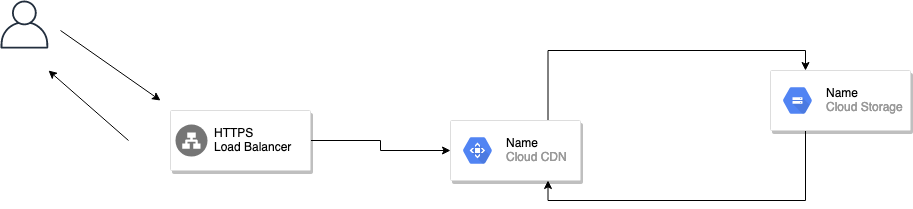

The diagram above was exported from draw.io. Its source (the exported page's mxGraphModel, read from the mxfile embedded in the PNG):
<mxGraphModel dx="946" dy="587" grid="1" gridSize="10" guides="1" tooltips="1" connect="1" arrows="1" fold="1" page="1" pageScale="1" pageWidth="3300" pageHeight="2339" math="0" shadow="0">
  <root>
    <mxCell id="0" />
    <mxCell id="1" parent="0" />
    <mxCell id="wlQV1yqmWQSoWBeqxmg--51" style="edgeStyle=orthogonalEdgeStyle;rounded=0;orthogonalLoop=1;jettySize=auto;html=1;exitX=0.75;exitY=0;exitDx=0;exitDy=0;entryX=0.25;entryY=0;entryDx=0;entryDy=0;" edge="1" parent="1" source="wlQV1yqmWQSoWBeqxmg--3" target="wlQV1yqmWQSoWBeqxmg--9">
      <mxGeometry relative="1" as="geometry" />
    </mxCell>
    <mxCell id="wlQV1yqmWQSoWBeqxmg--3" value="" style="strokeColor=#dddddd;shadow=1;strokeWidth=1;rounded=1;absoluteArcSize=1;arcSize=2;" vertex="1" parent="1">
      <mxGeometry x="480" y="240" width="130" height="60" as="geometry" />
    </mxCell>
    <mxCell id="wlQV1yqmWQSoWBeqxmg--4" value="&lt;font color=&quot;#000000&quot;&gt;Name&lt;/font&gt;&lt;br&gt;Cloud  CDN" style="dashed=0;connectable=0;html=1;fillColor=#5184F3;strokeColor=none;shape=mxgraph.gcp2.hexIcon;prIcon=cloud_cdn;part=1;labelPosition=right;verticalLabelPosition=middle;align=left;verticalAlign=middle;spacingLeft=5;fontColor=#999999;fontSize=12;" vertex="1" parent="wlQV1yqmWQSoWBeqxmg--3">
      <mxGeometry y="0.5" width="44" height="39" relative="1" as="geometry">
        <mxPoint x="5" y="-19.5" as="offset" />
      </mxGeometry>
    </mxCell>
    <mxCell id="wlQV1yqmWQSoWBeqxmg--50" style="edgeStyle=orthogonalEdgeStyle;rounded=0;orthogonalLoop=1;jettySize=auto;html=1;exitX=0.25;exitY=1;exitDx=0;exitDy=0;entryX=0.75;entryY=1;entryDx=0;entryDy=0;" edge="1" parent="1" source="wlQV1yqmWQSoWBeqxmg--9" target="wlQV1yqmWQSoWBeqxmg--3">
      <mxGeometry relative="1" as="geometry" />
    </mxCell>
    <mxCell id="wlQV1yqmWQSoWBeqxmg--9" value="" style="strokeColor=#dddddd;shadow=1;strokeWidth=1;rounded=1;absoluteArcSize=1;arcSize=2;" vertex="1" parent="1">
      <mxGeometry x="800" y="190" width="140" height="60" as="geometry" />
    </mxCell>
    <mxCell id="wlQV1yqmWQSoWBeqxmg--10" value="&lt;font color=&quot;#000000&quot;&gt;Name&lt;/font&gt;&lt;br&gt;Cloud Storage" style="dashed=0;connectable=0;html=1;fillColor=#5184F3;strokeColor=none;shape=mxgraph.gcp2.hexIcon;prIcon=cloud_storage;part=1;labelPosition=right;verticalLabelPosition=middle;align=left;verticalAlign=middle;spacingLeft=5;fontColor=#999999;fontSize=12;" vertex="1" parent="wlQV1yqmWQSoWBeqxmg--9">
      <mxGeometry y="0.5" width="44" height="39" relative="1" as="geometry">
        <mxPoint x="5" y="-19.5" as="offset" />
      </mxGeometry>
    </mxCell>
    <mxCell id="wlQV1yqmWQSoWBeqxmg--25" style="edgeStyle=orthogonalEdgeStyle;rounded=0;orthogonalLoop=1;jettySize=auto;html=1;exitX=1;exitY=0.5;exitDx=0;exitDy=0;" edge="1" parent="1" source="wlQV1yqmWQSoWBeqxmg--22" target="wlQV1yqmWQSoWBeqxmg--3">
      <mxGeometry relative="1" as="geometry" />
    </mxCell>
    <mxCell id="wlQV1yqmWQSoWBeqxmg--22" value="" style="strokeColor=#dddddd;shadow=1;strokeWidth=1;rounded=1;absoluteArcSize=1;arcSize=2;" vertex="1" parent="1">
      <mxGeometry x="200" y="230" width="140" height="60" as="geometry" />
    </mxCell>
    <mxCell id="wlQV1yqmWQSoWBeqxmg--23" value="HTTPS&#10;Load Balancer" style="dashed=0;connectable=0;html=1;fillColor=#757575;strokeColor=none;shape=mxgraph.gcp2.network_load_balancer;part=1;labelPosition=right;verticalLabelPosition=middle;align=left;verticalAlign=middle;spacingLeft=5;fontSize=12;" vertex="1" parent="wlQV1yqmWQSoWBeqxmg--22">
      <mxGeometry y="0.5" width="32" height="32" relative="1" as="geometry">
        <mxPoint x="5" y="-16" as="offset" />
      </mxGeometry>
    </mxCell>
    <mxCell id="wlQV1yqmWQSoWBeqxmg--35" value="" style="outlineConnect=0;fontColor=#232F3E;gradientColor=none;fillColor=#232F3E;strokeColor=none;dashed=0;verticalLabelPosition=bottom;verticalAlign=top;align=center;html=1;fontSize=12;fontStyle=0;aspect=fixed;pointerEvents=1;shape=mxgraph.aws4.user;" vertex="1" parent="1">
      <mxGeometry x="30" y="120" width="48" height="48" as="geometry" />
    </mxCell>
    <mxCell id="wlQV1yqmWQSoWBeqxmg--44" value="" style="endArrow=classic;html=1;" edge="1" parent="1">
      <mxGeometry width="50" height="50" relative="1" as="geometry">
        <mxPoint x="90" y="150" as="sourcePoint" />
        <mxPoint x="190" y="220" as="targetPoint" />
      </mxGeometry>
    </mxCell>
    <mxCell id="wlQV1yqmWQSoWBeqxmg--48" value="" style="endArrow=classic;html=1;" edge="1" parent="1">
      <mxGeometry width="50" height="50" relative="1" as="geometry">
        <mxPoint x="158" y="260" as="sourcePoint" />
        <mxPoint x="78" y="190" as="targetPoint" />
      </mxGeometry>
    </mxCell>
  </root>
</mxGraphModel>